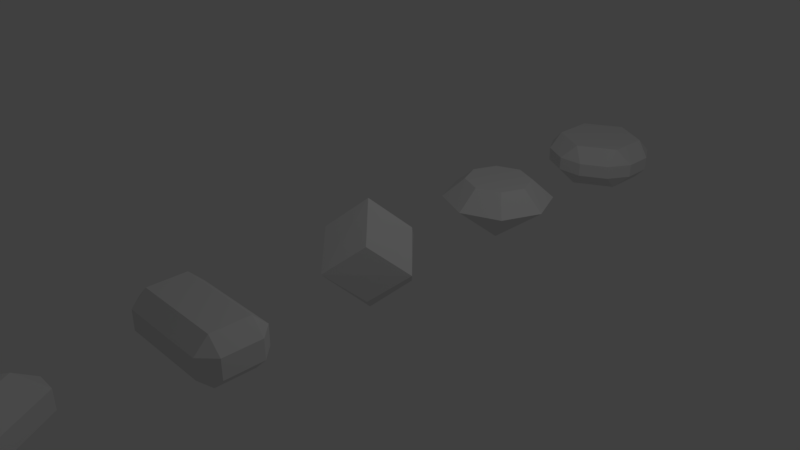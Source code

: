 # Source: gemShapes.blend  (saved by Blender 2.79.0; exported with 4.5.12 LTS)
import bpy
from mathutils import Matrix  # noqa: F401  (used for matrix-valued properties, if any)

bpy.ops.wm.read_factory_settings(use_empty=True)
scene = bpy.context.scene
scene.name = 'Scene'

# ---- collections
col_collection_1 = bpy.data.collections.new('Collection 1'); scene.collection.children.link(col_collection_1)

# ---- world
world_world = bpy.data.worlds.new('World'); scene.world = world_world
world_world.color = (0.05088, 0.05088, 0.05088)
world_world.use_sun_shadow = False
world_world.sun_shadow_jitter_overblur = 0.0
world_world.cycles.sampling_method = 'MANUAL'

# ---- cameras
cam_camera = bpy.data.cameras.new('Camera')
cam_camera.clip_end = 100.0
cam_camera.lens = 35.0
cam_camera.sensor_width = 32.0
cam_camera.sensor_height = 18.0
cam_camera.ortho_scale = 7.314
cam_camera.dof.focus_distance = 0.0
cam_camera.dof.aperture_fstop = 128.0

# ---- lights
light_lamp = bpy.data.lights.new('Lamp', 'POINT')
light_lamp.transmission_factor = 0.0
light_lamp.cutoff_distance = 30.0
light_lamp.energy = 100.0
light_lamp.shadow_buffer_clip_start = 1.001
light_lamp.shadow_soft_size = 0.1
light_lamp.shadow_maximum_resolution = 0.006
light_lamp.use_absolute_resolution = True

# ---- meshes
me_gd_mesh = bpy.data.meshes.new('GD_mesh')
me_gd_mesh.from_pydata([(0.0, 0.0, 0.7918), (4.848e-17, 0.7918, 1.77e-09), (-0.7918, 9.696e-17, 1.77e-09), (-1.454e-16, -0.7918, 1.77e-09), (0.7918, 0.0, 1.77e-09), (-9.696e-17, 1.187e-32, -0.7918), (-0.3881, 0.3881, 0.3881), (-0.3881, -0.3881, 0.3881), (0.3881, -0.3881, 0.3881), (0.3881, 0.3881, 0.3881), (-0.3881, 0.3881, -0.3881), (-0.3881, -0.3881, -0.3881), (0.3881, -0.3881, -0.3881), (0.3881, 0.3881, -0.3881)], [], [(4, 8, 3, 12), (5, 10, 1, 13), (4, 13, 1, 9), (2, 6, 1, 10), (5, 13, 4, 12), (5, 12, 3, 11), (1, 6, 0, 9), (2, 7, 0, 6), (5, 11, 2, 10), (3, 7, 2, 11), (4, 9, 0, 8), (3, 8, 0, 7)])
me_gd_mesh.use_remesh_preserve_volume = False
me_gd_mesh.use_remesh_preserve_attributes = False
me_gd_mesh.use_mirror_vertex_groups = False
me_gd_mesh.update()
me_diamond = bpy.data.meshes.new('Diamond')
me_diamond.from_pydata([(-1.073e-08, 5.049e-09, 0.3082), (-1.073e-08, 5.049e-09, -0.6226), (0.4856, 5.049e-09, 0.3082), (0.8094, 5.049e-09, 0.02488), (0.3434, -0.3434, 0.3082), (0.5723, -0.5723, 0.02488), (1.339e-08, -0.4856, 0.3082), (6.164e-08, -0.8094, 0.02488), (-0.3434, -0.3434, 0.3082), (-0.5723, -0.5723, 0.02488), (-0.4856, -3.741e-08, 0.3082), (-0.8094, -6.571e-08, 0.02488), (-0.3434, 0.3434, 0.3082), (-0.5723, 0.5723, 0.02488), (1.339e-08, 0.4856, 0.3082), (6.164e-08, 0.8094, 0.02488), (0.3434, 0.3434, 0.3082), (0.5723, 0.5723, 0.02488)], [], [(3, 1, 17), (1, 3, 5), (1, 5, 7), (1, 7, 9), (1, 9, 11), (1, 11, 13), (1, 13, 15), (1, 15, 17), (2, 3, 17, 16), (3, 2, 4, 5), (5, 4, 6, 7), (7, 6, 8, 9), (9, 8, 10, 11), (11, 10, 12, 13), (13, 12, 14, 15), (15, 14, 16, 17), (0, 2, 16), (2, 0, 4), (4, 0, 6), (6, 0, 8), (8, 0, 10), (10, 0, 12), (12, 0, 14), (14, 0, 16)])
me_diamond.use_remesh_preserve_volume = False
me_diamond.use_remesh_preserve_attributes = False
me_diamond.use_mirror_vertex_groups = False
me_diamond.update()
me_cylinder_001 = bpy.data.meshes.new('Cylinder.001')
me_cylinder_001.from_pydata([(2.98e-08, 0.6216, -0.3154), (-0.1877, 0.7635, -0.09872), (0.1877, 0.7635, -0.09872), (1.49e-08, 0.6216, 0.3154), (0.1877, 0.7635, 0.09872), (-0.1877, 0.7635, 0.09872), (0.5384, 0.3108, -0.3154), (0.5674, 0.5443, -0.09872), (0.7551, 0.2192, -0.09872), (0.5384, 0.3108, 0.3154), (0.7551, 0.2192, 0.09872), (0.5674, 0.5443, 0.09872), (0.5384, -0.3108, -0.3154), (0.7551, -0.2192, -0.09872), (0.5674, -0.5443, -0.09872), (0.5384, -0.3108, 0.3154), (0.5674, -0.5443, 0.09872), (0.7551, -0.2192, 0.09872), (-8.196e-08, -0.6216, -0.3154), (0.1877, -0.7635, -0.09872), (-0.1877, -0.7635, -0.09872), (-7.451e-08, -0.6216, 0.3154), (-0.1877, -0.7635, 0.09872), (0.1877, -0.7635, 0.09872), (-0.5384, -0.3108, -0.3154), (-0.5674, -0.5443, -0.09872), (-0.7551, -0.2192, -0.09872), (-0.5384, -0.3108, 0.3154), (-0.7551, -0.2192, 0.09872), (-0.5674, -0.5443, 0.09872), (-0.5384, 0.3108, -0.3154), (-0.7551, 0.2192, -0.09872), (-0.5674, 0.5443, -0.09872), (-0.5384, 0.3108, 0.3154), (-0.5674, 0.5443, 0.09872), (-0.7551, 0.2192, 0.09872)], [], [(32, 34, 5, 1), (14, 16, 23, 19), (20, 22, 29, 25), (26, 28, 35, 31), (8, 10, 17, 13), (9, 3, 33, 27, 21, 15), (2, 4, 11, 7), (0, 1, 2), (3, 4, 5), (6, 7, 8), (9, 10, 11), (12, 13, 14), (15, 16, 17), (18, 19, 20), (21, 22, 23), (24, 25, 26), (27, 28, 29), (30, 31, 32), (33, 34, 35), (2, 7, 6, 0), (11, 4, 3, 9), (1, 5, 4, 2), (10, 8, 7, 11), (8, 13, 12, 6), (17, 10, 9, 15), (16, 14, 13, 17), (14, 19, 18, 12), (23, 16, 15, 21), (22, 20, 19, 23), (20, 25, 24, 18), (29, 22, 21, 27), (28, 26, 25, 29), (26, 31, 30, 24), (35, 28, 27, 33), (34, 32, 31, 35), (32, 1, 0, 30), (5, 34, 33, 3), (0, 6, 12, 18, 24, 30)])
me_cylinder_001.use_remesh_preserve_volume = False
me_cylinder_001.use_remesh_preserve_attributes = False
me_cylinder_001.use_mirror_vertex_groups = False
me_cylinder_001.update()
me_cube_001 = bpy.data.meshes.new('Cube.001')
me_cube_001.from_pydata([(-0.6449, -0.27, -0.3421), (-0.6449, -0.4722, -0.14), (-0.8471, -0.27, -0.14), (-0.6449, -0.4722, 0.14), (-0.6449, -0.27, 0.3421), (-0.8471, -0.27, 0.14), (-0.6449, 0.27, -0.3421), (-0.8471, 0.27, -0.14), (-0.6449, 0.4722, -0.14), (-0.6449, 0.27, 0.3421), (-0.6449, 0.4722, 0.14), (-0.8471, 0.27, 0.14), (0.6449, -0.27, -0.3421), (0.8471, -0.27, -0.14), (0.6449, -0.4722, -0.14), (0.6449, -0.27, 0.3421), (0.6449, -0.4722, 0.14), (0.8471, -0.27, 0.14), (0.6449, 0.27, -0.3421), (0.6449, 0.4722, -0.14), (0.8471, 0.27, -0.14), (0.6449, 0.27, 0.3421), (0.8471, 0.27, 0.14), (0.6449, 0.4722, 0.14)], [], [(14, 16, 3, 1), (20, 22, 17, 13), (21, 9, 4, 15), (2, 5, 11, 7), (8, 10, 23, 19), (0, 1, 2), (3, 4, 5), (6, 7, 8), (9, 10, 11), (12, 13, 14), (15, 16, 17), (18, 19, 20), (21, 22, 23), (6, 0, 2, 7), (1, 3, 5, 2), (4, 9, 11, 5), (10, 8, 7, 11), (18, 6, 8, 19), (9, 21, 23, 10), (22, 20, 19, 23), (12, 18, 20, 13), (21, 15, 17, 22), (16, 14, 13, 17), (0, 12, 14, 1), (15, 4, 3, 16), (6, 18, 12, 0)])
me_cube_001.use_remesh_preserve_volume = False
me_cube_001.use_remesh_preserve_attributes = False
me_cube_001.use_mirror_vertex_groups = False
me_cube_001.update()
me_cylinder = bpy.data.meshes.new('Cylinder')
me_cylinder.from_pydata([(-1.49e-08, 0.4663, -0.3986), (-0.1334, 0.7689, -0.1317), (0.1334, 0.7689, -0.1317), (-1.49e-08, 0.4663, 0.3986), (0.1334, 0.7689, 0.1317), (-0.1334, 0.7689, 0.1317), (0.4038, -0.2331, -0.3986), (0.7326, -0.2689, -0.1317), (0.5992, -0.5, -0.1317), (0.4038, -0.2331, 0.3986), (0.5992, -0.5, 0.1317), (0.7326, -0.2689, 0.1317), (-0.4038, -0.2331, -0.3986), (-0.5992, -0.5, -0.1317), (-0.7326, -0.2689, -0.1317), (-0.4038, -0.2331, 0.3986), (-0.7326, -0.2689, 0.1317), (-0.5992, -0.5, 0.1317)], [], [(14, 16, 5, 1), (8, 10, 17, 13), (9, 3, 15), (2, 4, 11, 7), (0, 1, 2), (3, 4, 5), (6, 7, 8), (9, 10, 11), (12, 13, 14), (15, 16, 17), (2, 7, 6, 0), (11, 4, 3, 9), (1, 5, 4, 2), (10, 8, 7, 11), (8, 13, 12, 6), (17, 10, 9, 15), (16, 14, 13, 17), (14, 1, 0, 12), (5, 16, 15, 3), (0, 6, 12)])
me_cylinder.use_remesh_preserve_volume = False
me_cylinder.use_remesh_preserve_attributes = False
me_cylinder.use_mirror_vertex_groups = False
me_cylinder.update()

# ---- objects
ob_gd_mesh = bpy.data.objects.new('GD_mesh', me_gd_mesh)
ob_diamond = bpy.data.objects.new('Diamond', me_diamond)
ob_cylinder_001 = bpy.data.objects.new('Cylinder.001', me_cylinder_001)
ob_cube = bpy.data.objects.new('Cube', me_cube_001)
ob_cylinder = bpy.data.objects.new('Cylinder', me_cylinder)
ob_lamp = bpy.data.objects.new('Lamp', light_lamp)
ob_camera = bpy.data.objects.new('Camera', cam_camera)

# ---- transforms, parenting, visibility, modifiers, constraints
ob_gd_mesh.location = (0.0, 0.0, 0.0)
ob_gd_mesh.lineart.crease_threshold = 0.0
ob_diamond.location = (0.0, 2.5, 0.0)
ob_diamond.lineart.crease_threshold = 0.0
ob_cylinder_001.location = (0.0, 5.0, 0.0)
ob_cylinder_001.lineart.crease_threshold = 0.0
ob_cube.location = (0.0, -2.5, 0.0)
ob_cube.lineart.crease_threshold = 0.0
ob_cylinder.location = (0.0, -5.0, 0.0)
ob_cylinder.lineart.crease_threshold = 0.0
ob_lamp.location = (4.076, 1.005, 5.904)
ob_lamp.rotation_euler = (0.6503, 0.05522, 1.866)
ob_lamp.lock_rotations_4d = False
ob_lamp.empty_display_type = 'ARROWS'
ob_lamp.color = (0.0, 0.0, 0.0, 0.0)
ob_lamp.lineart.crease_threshold = 0.0
ob_camera.location = (7.481, -6.508, 5.344)
ob_camera.rotation_euler = (1.109, 0.0, 0.8149)
ob_camera.lock_rotations_4d = False
ob_camera.empty_display_type = 'ARROWS'
ob_camera.color = (0.0, 0.0, 0.0, 0.0)
ob_camera.display_type = 'WIRE'
ob_camera.lineart.crease_threshold = 0.0

# ---- collection membership
col_collection_1.objects.link(ob_gd_mesh)
col_collection_1.objects.link(ob_diamond)
col_collection_1.objects.link(ob_cylinder_001)
col_collection_1.objects.link(ob_cube)
col_collection_1.objects.link(ob_cylinder)
col_collection_1.objects.link(ob_lamp)
col_collection_1.objects.link(ob_camera)

# ---- scene / render settings (as saved in the file)
scene.camera = ob_camera
scene.frame_start = 1; scene.frame_end = 250; scene.frame_set(1)
scene.render.engine = 'BLENDER_EEVEE_NEXT'
scene.render.resolution_percentage = 50
scene.render.dither_intensity = 0.0
scene.cycles.use_denoising = False
scene.cycles.samples = 128
scene.cycles.sampling_pattern = 'TABULATED_SOBOL'
scene.cycles.use_adaptive_sampling = False
scene.cycles.use_light_tree = False
scene.cycles.blur_glossy = 0.0
scene.cycles.sample_clamp_indirect = 0.0
scene.view_settings.view_transform = 'Standard'
bpy.context.view_layer.update()
